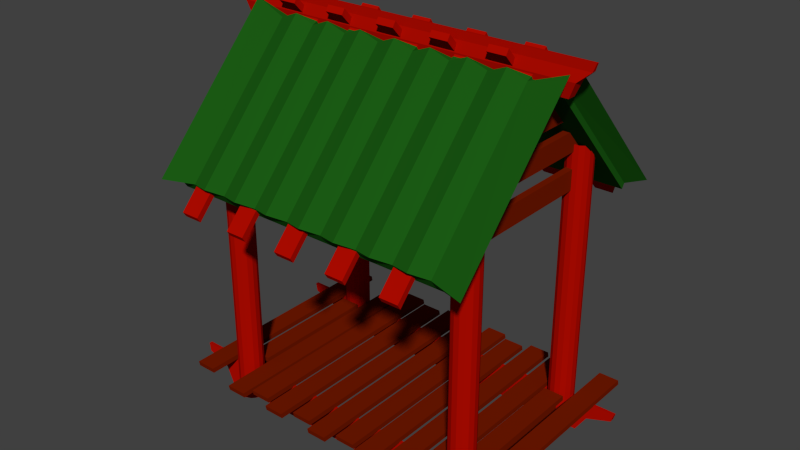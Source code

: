 # Source: TowerTop.blend  (saved by Blender 2.74.0; exported with 4.5.12 LTS)
import bpy
from mathutils import Matrix  # noqa: F401  (used for matrix-valued properties, if any)

bpy.ops.wm.read_factory_settings(use_empty=True)
scene = bpy.context.scene
scene.name = 'Scene'

# ---- collections
col_collection_1 = bpy.data.collections.new('Collection 1'); scene.collection.children.link(col_collection_1)

# ---- materials (node trees are filled in below, after node groups)
mat_towerroof = bpy.data.materials.new('TowerRoof')
mat_towerroof.alpha_threshold = 0.0
mat_towerroof.use_transparent_shadow = False
mat_towerroof.diffuse_color = (0.01081, 0.1025, 0.007097, 1.0)
mat_towerroof.roughness = 0.5
mat_towerroof.specular_intensity = 0.08621
mat_towerwood1 = bpy.data.materials.new('TowerWood1')
mat_towerwood1.alpha_threshold = 0.0
mat_towerwood1.use_transparent_shadow = False
mat_towerwood1.diffuse_color = (0.1789, 0.01069, 0.0, 1.0)
mat_towerwood1.roughness = 0.5
mat_towerwood1.specular_intensity = 0.0
mat_towerpillar = bpy.data.materials.new('TowerPillar')
mat_towerpillar.alpha_threshold = 0.0
mat_towerpillar.use_transparent_shadow = False
mat_towerpillar.diffuse_color = (0.4292, 0.003429, 0.0, 1.0)
mat_towerpillar.roughness = 0.5
mat_towerpillar.specular_intensity = 0.003448

# ---- material node trees

# ---- world
world_world = bpy.data.worlds.new('World'); scene.world = world_world
world_world.color = (0.05088, 0.05088, 0.05088)
world_world.use_sun_shadow = False
world_world.sun_shadow_jitter_overblur = 0.0
world_world.cycles.sampling_method = 'MANUAL'
world_world.cycles.sample_map_resolution = 256

# ---- meshes
me_cube_001 = bpy.data.meshes.new('Cube.001')
me_cube_001.from_pydata([(-6.55, 3.35, -0.9771), (-8.179, 3.512, 0.3829), (-6.55, 3.819, -0.9771), (-8.179, 3.656, 0.3829), (6.71, 3.35, -0.9771), (8.339, 3.512, 0.3829), (6.71, 3.819, -0.9771), (8.339, 3.656, 0.3829), (-6.55, -3.499, -0.9771), (-8.179, -3.336, 0.3829), (-6.55, -3.03, -0.9771), (-8.179, -3.193, 0.3829), (6.71, -3.499, -0.9771), (8.339, -3.336, 0.3829), (6.71, -3.03, -0.9771), (8.339, -3.193, 0.3829), (5.656, -2.937, -0.7411), (5.884, -2.987, -0.7411), (5.656, -2.937, 0.1466), (5.884, -2.987, 0.1466), (5.656, 3.404, -0.7411), (5.884, 3.354, -0.7411), (5.656, 3.404, 0.1466), (5.884, 3.354, 0.1466), (-5.644, -2.937, -0.7411), (-5.416, -2.987, -0.7411), (-5.644, -2.937, 0.1466), (-5.416, -2.987, 0.1466), (-5.644, 3.404, -0.7411), (-5.416, 3.354, -0.7411), (-5.644, 3.404, 0.1466), (-5.416, 3.354, 0.1466), (-3.985, -5.153, 0.3611), (-3.985, -5.203, 0.5899), (-4.872, -5.153, 0.3611), (-4.872, -5.203, 0.5899), (-3.985, 5.132, 0.3611), (-3.985, 5.085, 0.5899), (-4.872, 5.132, 0.3611), (-4.872, 5.085, 0.5899), (-2.972, -4.759, 0.3611), (-2.972, -4.806, 0.5899), (-3.86, -4.759, 0.3611), (-3.86, -4.806, 0.5899), (-2.972, 5.43, 0.3611), (-2.972, 5.38, 0.5899), (-3.86, 5.43, 0.3611), (-3.86, 5.38, 0.5899), (-1.803, -5.153, 0.3611), (-1.803, -5.203, 0.5899), (-2.69, -5.153, 0.3611), (-2.69, -5.203, 0.5899), (-1.803, 5.132, 0.3611), (-1.803, 5.085, 0.5899), (-2.69, 5.132, 0.3611), (-2.69, 5.085, 0.5899), (-0.6281, -4.759, 0.3611), (-0.6281, -4.806, 0.5899), (-1.516, -4.759, 0.3611), (-1.516, -4.806, 0.5899), (-0.6281, 5.43, 0.3611), (-0.6281, 5.38, 0.5899), (-1.516, 5.43, 0.3611), (-1.516, 5.38, 0.5899), (0.5438, -5.153, 0.3611), (0.5438, -5.203, 0.5899), (-0.3439, -5.153, 0.3611), (-0.3439, -5.203, 0.5899), (0.5438, 5.132, 0.3611), (0.5438, 5.085, 0.5899), (-0.3439, 5.132, 0.3611), (-0.3439, 5.085, 0.5899), (1.695, -4.759, 0.3611), (1.695, -4.806, 0.5899), (0.8078, -4.759, 0.3611), (0.8078, -4.806, 0.5899), (1.695, 5.43, 0.3611), (1.695, 5.38, 0.5899), (0.8078, 5.43, 0.3611), (0.8078, 5.38, 0.5899), (2.81, -5.153, 0.3611), (2.81, -5.203, 0.5899), (1.922, -5.153, 0.3611), (1.922, -5.203, 0.5899), (2.81, 5.132, 0.3611), (2.81, 5.085, 0.5899), (1.922, 5.132, 0.3611), (1.922, 5.085, 0.5899), (-6.991, 3.431, -0.2971), (-6.991, 3.738, -0.2971), (7.151, 3.738, -0.2971), (7.151, 3.431, -0.2971), (-6.991, -3.418, -0.2971), (-6.991, -3.111, -0.2971), (7.151, -3.111, -0.2971), (7.151, -3.418, -0.2971), (-8.072, 3.472, 0.0429), (-8.072, 3.697, 0.0429), (8.232, 3.697, 0.0429), (8.232, 3.472, 0.0429), (-8.072, -3.377, 0.0429), (-8.072, -3.152, 0.0429), (8.232, -3.152, 0.0429), (8.232, -3.377, 0.0429), (-5.546, 3.079, 11.63), (-5.774, 3.128, 11.63), (-5.964, 3.265, 11.63), (-6.081, 3.468, 11.38), (-6.105, 3.7, 11.38), (-6.033, 3.923, 11.0), (-5.876, 4.097, 11.0), (-5.663, 4.192, 11.0), (-5.429, 4.192, 11.0), (-5.215, 4.097, 11.0), (-5.059, 3.923, 11.0), (-4.986, 3.7, 11.38), (-5.011, 3.468, 11.38), (-5.128, 3.265, 11.63), (-5.317, 3.128, 11.63), (-5.546, -2.705, 11.63), (-5.317, -2.754, 11.63), (-5.128, -2.892, 11.38), (-5.011, -3.094, 11.38), (-4.986, -3.327, 11.38), (-5.059, -3.549, 11.0), (-5.215, -3.723, 11.0), (-5.429, -3.818, 11.0), (-5.663, -3.818, 11.0), (-5.876, -3.723, 11.0), (-6.033, -3.549, 11.0), (-6.105, -3.327, 11.38), (-6.081, -3.094, 11.38), (-5.964, -2.892, 11.63), (-5.774, -2.754, 11.63), (5.756, -2.705, 11.63), (5.984, -2.754, 11.63), (6.174, -2.892, 11.63), (6.291, -3.094, 11.38), (6.315, -3.327, 11.38), (6.243, -3.549, 11.0), (6.086, -3.723, 11.0), (5.873, -3.818, 11.0), (5.639, -3.818, 11.0), (5.425, -3.723, 11.0), (5.269, -3.549, 11.0), (5.196, -3.327, 11.38), (5.221, -3.094, 11.38), (5.338, -2.892, 11.63), (5.527, -2.754, 11.63), (5.756, 3.079, 11.63), (5.527, 3.128, 11.63), (5.338, 3.265, 11.63), (5.221, 3.468, 11.38), (5.196, 3.7, 11.38), (5.269, 3.923, 11.0), (5.425, 4.097, 11.0), (5.639, 4.192, 11.0), (5.873, 4.192, 11.0), (6.086, 4.097, 11.0), (6.243, 3.923, 11.0), (6.315, 3.7, 11.38), (6.291, 3.468, 11.38), (6.174, 3.265, 11.63), (5.984, 3.128, 11.63), (-5.546, 3.079, -1.032), (-5.774, 3.128, -1.032), (-5.964, 3.265, -1.032), (-6.081, 3.468, -1.032), (-6.105, 3.7, -1.032), (-6.033, 3.923, -1.032), (-5.876, 4.097, -1.032), (-5.663, 4.192, -1.032), (-5.429, 4.192, -1.032), (-5.215, 4.097, -1.032), (-5.059, 3.923, -1.032), (-4.986, 3.7, -1.032), (-5.011, 3.468, -1.032), (-5.128, 3.265, -1.032), (-5.317, 3.128, -1.032), (-5.546, -2.705, -1.032), (-5.317, -2.754, -1.032), (-5.128, -2.892, -1.032), (-5.011, -3.094, -1.032), (-4.986, -3.327, -1.032), (-5.059, -3.549, -1.032), (-5.215, -3.723, -1.032), (-5.429, -3.818, -1.032), (-5.663, -3.818, -1.032), (-5.876, -3.723, -1.032), (-6.033, -3.549, -1.032), (-6.105, -3.327, -1.032), (-6.081, -3.094, -1.032), (-5.964, -2.892, -1.032), (-5.774, -2.754, -1.032), (5.756, -2.705, -1.032), (5.984, -2.754, -1.032), (6.174, -2.892, -1.032), (6.291, -3.094, -1.032), (6.315, -3.327, -1.032), (6.243, -3.549, -1.032), (6.086, -3.723, -1.032), (5.873, -3.818, -1.032), (5.639, -3.818, -1.032), (5.425, -3.723, -1.032), (5.269, -3.549, -1.032), (5.196, -3.327, -1.032), (5.221, -3.094, -1.032), (5.338, -2.892, -1.032), (5.527, -2.754, -1.032), (5.756, 3.079, -1.032), (5.527, 3.128, -1.032), (5.338, 3.265, -1.032), (5.221, 3.468, -1.032), (5.196, 3.7, -1.032), (5.269, 3.923, -1.032), (5.425, 4.097, -1.032), (5.639, 4.192, -1.032), (5.873, 4.192, -1.032), (6.086, 4.097, -1.032), (6.243, 3.923, -1.032), (6.315, 3.7, -1.032), (6.291, 3.468, -1.032), (6.174, 3.265, -1.032), (5.984, 3.128, -1.032), (-3.228, -5.573, 9.703), (-3.228, 0.178, 14.78), (-3.228, -5.051, 9.184), (-3.228, -0.3277, 15.34), (0.05648, -5.051, 9.184), (0.05648, -5.573, 9.703), (0.05648, 0.178, 14.78), (0.05648, -0.3277, 15.34), (-6.513, -5.051, 9.184), (-7.186, -5.735, 9.53), (-6.513, 0.178, 14.78), (-7.186, -0.08413, 15.52), (6.626, -5.051, 9.184), (7.299, -5.735, 9.53), (6.626, 0.178, 14.78), (7.299, -0.08413, 15.52), (-1.586, -5.573, 9.703), (-1.586, 0.178, 14.78), (-1.586, -0.3277, 15.34), (-1.586, -5.051, 9.184), (3.341, 0.178, 14.78), (3.341, -5.573, 9.703), (3.341, -0.3277, 15.34), (3.341, -5.051, 9.184), (4.984, -0.3277, 15.34), (4.984, -5.051, 9.184), (4.984, 0.178, 14.78), (4.984, -5.573, 9.703), (1.699, 0.178, 14.78), (1.699, -5.573, 9.703), (1.699, -0.3277, 15.34), (1.699, -5.051, 9.184), (-4.871, -0.3277, 15.34), (-4.871, -5.051, 9.184), (-4.871, 0.178, 14.78), (-4.871, -5.573, 9.703), (-5.692, 0.178, 14.78), (-5.692, -5.329, 9.606), (-5.692, -0.2786, 15.02), (-5.692, -5.051, 9.184), (-4.05, -0.2786, 15.02), (-4.05, -5.051, 9.184), (-4.05, 0.178, 14.78), (-4.05, -5.329, 9.606), (-2.407, -5.329, 9.606), (-2.407, 0.178, 14.78), (-2.407, -0.2786, 15.02), (-2.407, -5.051, 9.184), (-0.7648, -0.2786, 15.02), (-0.7648, -5.051, 9.184), (-0.7648, -5.329, 9.606), (-0.7648, 0.178, 14.78), (0.8777, 0.178, 14.78), (0.8777, -5.329, 9.606), (0.8777, -0.2786, 15.02), (0.8777, -5.051, 9.184), (2.52, -0.2786, 15.02), (2.52, -5.051, 9.184), (2.52, 0.178, 14.78), (2.52, -5.329, 9.606), (4.163, 0.178, 14.78), (4.163, -5.329, 9.606), (4.163, -0.2786, 15.02), (4.163, -5.051, 9.184), (5.805, -0.2786, 15.02), (5.805, -5.051, 9.184), (5.805, 0.178, 14.78), (5.805, -5.329, 9.606), (-3.228, -5.263, 9.507), (-3.228, -5.116, 9.283), (0.05648, -5.116, 9.283), (0.05648, -5.263, 9.507), (4.984, -5.116, 9.283), (4.984, -5.263, 9.507), (1.699, -5.263, 9.507), (1.699, -5.116, 9.283), (-4.871, -5.116, 9.283), (-4.871, -5.263, 9.507), (-5.692, -5.263, 9.507), (-5.692, -5.116, 9.283), (-2.407, -5.263, 9.507), (-2.407, -5.116, 9.283), (-0.7648, -5.116, 9.283), (-0.7648, -5.263, 9.507), (2.52, -5.116, 9.283), (2.52, -5.263, 9.507), (4.163, -5.263, 9.507), (4.163, -5.116, 9.283), (-3.228, -6.032, 8.684), (-3.228, -5.885, 8.46), (0.05648, -5.885, 8.46), (0.05648, -6.032, 8.684), (4.984, -5.885, 8.46), (4.984, -6.032, 8.684), (1.699, -6.032, 8.684), (1.699, -5.885, 8.46), (-4.871, -5.885, 8.46), (-4.871, -6.032, 8.684), (-5.692, -6.032, 8.684), (-5.692, -5.885, 8.46), (-2.407, -6.032, 8.684), (-2.407, -5.885, 8.46), (-0.7648, -5.885, 8.46), (-0.7648, -6.032, 8.684), (2.52, -5.885, 8.46), (2.52, -6.032, 8.684), (4.163, -6.032, 8.684), (4.163, -5.885, 8.46), (0.05648, 0.1139, 14.88), (0.05648, -0.03568, 15.11), (-1.586, 0.1139, 14.88), (-1.586, -0.03568, 15.11), (3.341, 0.1139, 14.88), (3.341, -0.03568, 15.11), (4.984, -0.03568, 15.11), (4.984, 0.1139, 14.88), (-4.871, -0.03568, 15.11), (-4.871, 0.1139, 14.88), (-4.05, -0.03568, 15.11), (-4.05, 0.1139, 14.88), (-2.407, 0.1139, 14.88), (-2.407, -0.03568, 15.11), (0.8777, 0.1139, 14.88), (0.8777, -0.03568, 15.11), (2.52, -0.03568, 15.11), (2.52, 0.1139, 14.88), (5.805, -0.03568, 15.11), (5.805, 0.1139, 14.88), (0.05648, 0.9107, 15.73), (0.05648, 0.7611, 15.96), (-1.586, 0.9107, 15.73), (-1.586, 0.7611, 15.96), (3.341, 0.9107, 15.73), (3.341, 0.7611, 15.96), (4.984, 0.7611, 15.96), (4.984, 0.9107, 15.73), (-4.871, 0.7611, 15.96), (-4.871, 0.9107, 15.73), (-4.05, 0.7611, 15.96), (-4.05, 0.9107, 15.73), (-2.407, 0.9107, 15.73), (-2.407, 0.7611, 15.96), (0.8777, 0.9107, 15.73), (0.8777, 0.7611, 15.96), (2.52, 0.7611, 15.96), (2.52, 0.9107, 15.73), (5.805, 0.7611, 15.96), (5.805, 0.9107, 15.73), (0.05648, -5.19, 9.395), (0.05648, 0.03911, 14.99), (-6.513, -5.19, 9.395), (-6.513, 0.03911, 14.99), (6.626, 0.03911, 14.99), (6.626, -5.19, 9.395), (-3.228, -5.19, 9.395), (-3.228, 0.03911, 14.99), (-1.586, -5.19, 9.395), (-1.586, 0.03911, 14.99), (3.341, 0.03911, 14.99), (3.341, -5.19, 9.395), (4.984, -5.19, 9.395), (4.984, 0.03911, 14.99), (1.699, 0.03911, 14.99), (1.699, -5.19, 9.395), (-4.871, 0.03911, 14.99), (-4.871, -5.19, 9.395), (-5.692, 0.03911, 14.99), (-5.692, -5.19, 9.395), (-4.05, -5.19, 9.395), (-4.05, 0.03911, 14.99), (-2.407, 0.03911, 14.99), (-2.407, -5.19, 9.395), (-0.7648, -5.19, 9.395), (-0.7648, 0.03911, 14.99), (0.8777, 0.03911, 14.99), (0.8777, -5.19, 9.395), (2.52, -5.19, 9.395), (2.52, 0.03911, 14.99), (4.163, 0.03911, 14.99), (4.163, -5.19, 9.395), (5.805, -5.19, 9.395), (5.805, 0.03911, 14.99), (0.05648, -5.19, 9.395), (-3.228, -5.19, 9.395), (4.984, -5.19, 9.395), (1.699, -5.19, 9.395), (-4.871, -5.19, 9.395), (-5.692, -5.19, 9.395), (-2.407, -5.19, 9.395), (-0.7648, -5.19, 9.395), (2.52, -5.19, 9.395), (4.163, -5.19, 9.395), (0.05648, -5.959, 8.572), (-3.228, -5.959, 8.572), (4.984, -5.959, 8.572), (1.699, -5.959, 8.572), (-4.871, -5.959, 8.572), (-5.692, -5.959, 8.572), (-2.407, -5.959, 8.572), (-0.7648, -5.959, 8.572), (2.52, -5.959, 8.572), (4.163, -5.959, 8.572), (0.05648, 0.03911, 14.99), (-1.586, 0.03911, 14.99), (3.341, 0.03911, 14.99), (4.984, 0.03911, 14.99), (-4.871, 0.03911, 14.99), (-4.05, 0.03911, 14.99), (-2.407, 0.03911, 14.99), (0.8777, 0.03911, 14.99), (2.52, 0.03911, 14.99), (5.805, 0.03911, 14.99), (0.05648, 0.8359, 15.85), (-1.586, 0.8359, 15.85), (3.341, 0.8359, 15.85), (4.984, 0.8359, 15.85), (-4.871, 0.8359, 15.85), (-4.05, 0.8359, 15.85), (-2.407, 0.8359, 15.85), (0.8777, 0.8359, 15.85), (2.52, 0.8359, 15.85), (5.805, 0.8359, 15.85), (3.341, 6.086, 9.703), (3.341, 0.3347, 14.78), (3.341, 5.564, 9.184), (3.341, 0.8405, 15.34), (0.05648, 5.564, 9.184), (0.05648, 6.086, 9.703), (0.05648, 0.3347, 14.78), (0.05648, 0.8405, 15.34), (6.626, 5.564, 9.184), (7.299, 6.248, 9.53), (6.626, 0.3347, 14.78), (7.299, 0.5969, 15.52), (-6.513, 5.564, 9.184), (-7.186, 6.248, 9.53), (-6.513, 0.3347, 14.78), (-7.186, 0.5969, 15.52), (1.699, 6.086, 9.703), (1.699, 0.3347, 14.78), (1.699, 0.8405, 15.34), (1.699, 5.564, 9.184), (-3.228, 0.3347, 14.78), (-3.228, 6.086, 9.703), (-3.228, 0.8405, 15.34), (-3.228, 5.564, 9.184), (-4.871, 0.8405, 15.34), (-4.871, 5.564, 9.184), (-4.871, 0.3347, 14.78), (-4.871, 6.086, 9.703), (-1.586, 0.3347, 14.78), (-1.586, 6.086, 9.703), (-1.586, 0.8405, 15.34), (-1.586, 5.564, 9.184), (4.984, 0.8405, 15.34), (4.984, 5.564, 9.184), (4.984, 0.3347, 14.78), (4.984, 6.086, 9.703), (5.805, 0.3347, 14.78), (5.805, 5.842, 9.606), (5.805, 0.7914, 15.02), (5.805, 5.564, 9.184), (4.163, 0.7914, 15.02), (4.163, 5.564, 9.184), (4.163, 0.3347, 14.78), (4.163, 5.842, 9.606), (2.52, 5.842, 9.606), (2.52, 0.3347, 14.78), (2.52, 0.7914, 15.02), (2.52, 5.564, 9.184), (0.8777, 0.7914, 15.02), (0.8777, 5.564, 9.184), (0.8777, 5.842, 9.606), (0.8777, 0.3347, 14.78), (-0.7648, 0.3347, 14.78), (-0.7648, 5.842, 9.606), (-0.7648, 0.7914, 15.02), (-0.7648, 5.564, 9.184), (-2.407, 0.7914, 15.02), (-2.407, 5.564, 9.184), (-2.407, 0.3347, 14.78), (-2.407, 5.842, 9.606), (-4.05, 0.3347, 14.78), (-4.05, 5.842, 9.606), (-4.05, 0.7914, 15.02), (-4.05, 5.564, 9.184), (-5.692, 0.7914, 15.02), (-5.692, 5.564, 9.184), (-5.692, 0.3347, 14.78), (-5.692, 5.842, 9.606), (3.341, 5.776, 9.507), (3.341, 5.629, 9.283), (0.05648, 5.629, 9.283), (0.05648, 5.776, 9.507), (-4.871, 5.629, 9.283), (-4.871, 5.776, 9.507), (-1.586, 5.776, 9.507), (-1.586, 5.629, 9.283), (4.984, 5.629, 9.283), (4.984, 5.776, 9.507), (5.805, 5.776, 9.507), (5.805, 5.629, 9.283), (2.52, 5.776, 9.507), (2.52, 5.629, 9.283), (0.8777, 5.629, 9.283), (0.8777, 5.776, 9.507), (-2.407, 5.629, 9.283), (-2.407, 5.776, 9.507), (-4.05, 5.776, 9.507), (-4.05, 5.629, 9.283), (3.341, 6.545, 8.684), (3.341, 6.398, 8.46), (0.05648, 6.398, 8.46), (0.05648, 6.545, 8.684), (-4.871, 6.398, 8.46), (-4.871, 6.545, 8.684), (-1.586, 6.545, 8.684), (-1.586, 6.398, 8.46), (4.984, 6.398, 8.46), (4.984, 6.545, 8.684), (5.805, 6.545, 8.684), (5.805, 6.398, 8.46), (2.52, 6.545, 8.684), (2.52, 6.398, 8.46), (0.8777, 6.398, 8.46), (0.8777, 6.545, 8.684), (-2.407, 6.398, 8.46), (-2.407, 6.545, 8.684), (-4.05, 6.545, 8.684), (-4.05, 6.398, 8.46), (0.05648, 0.3989, 14.88), (0.05648, 0.5485, 15.11), (1.699, 0.3989, 14.88), (1.699, 0.5485, 15.11), (-3.228, 0.3989, 14.88), (-3.228, 0.5485, 15.11), (-4.871, 0.5485, 15.11), (-4.871, 0.3989, 14.88), (4.984, 0.5485, 15.11), (4.984, 0.3989, 14.88), (4.163, 0.5485, 15.11), (4.163, 0.3989, 14.88), (2.52, 0.3989, 14.88), (2.52, 0.5485, 15.11), (-0.7648, 0.3989, 14.88), (-0.7648, 0.5485, 15.11), (-2.407, 0.5485, 15.11), (-2.407, 0.3989, 14.88), (-5.692, 0.5485, 15.11), (-5.692, 0.3989, 14.88), (0.05648, -0.3979, 15.73), (0.05648, -0.2483, 15.96), (1.699, -0.3979, 15.73), (1.699, -0.2483, 15.96), (-3.228, -0.3979, 15.73), (-3.228, -0.2483, 15.96), (-4.871, -0.2483, 15.96), (-4.871, -0.3979, 15.73), (4.984, -0.2483, 15.96), (4.984, -0.3979, 15.73), (4.163, -0.2483, 15.96), (4.163, -0.3979, 15.73), (2.52, -0.3979, 15.73), (2.52, -0.2483, 15.96), (-0.7648, -0.3979, 15.73), (-0.7648, -0.2483, 15.96), (-2.407, -0.2483, 15.96), (-2.407, -0.3979, 15.73), (-5.692, -0.2483, 15.96), (-5.692, -0.3979, 15.73), (0.05648, 5.703, 9.395), (0.05648, 0.4737, 14.99), (6.626, 5.703, 9.395), (6.626, 0.4737, 14.99), (-6.513, 0.4737, 14.99), (-6.513, 5.703, 9.395), (3.341, 5.703, 9.395), (3.341, 0.4737, 14.99), (1.699, 5.703, 9.395), (1.699, 0.4737, 14.99), (-3.228, 0.4737, 14.99), (-3.228, 5.703, 9.395), (-4.871, 5.703, 9.395), (-4.871, 0.4737, 14.99), (-1.586, 0.4737, 14.99), (-1.586, 5.703, 9.395), (4.984, 0.4737, 14.99), (4.984, 5.703, 9.395), (5.805, 0.4737, 14.99), (5.805, 5.703, 9.395), (4.163, 5.703, 9.395), (4.163, 0.4737, 14.99), (2.52, 0.4737, 14.99), (2.52, 5.703, 9.395), (0.8777, 5.703, 9.395), (0.8777, 0.4737, 14.99), (-0.7648, 0.4737, 14.99), (-0.7648, 5.703, 9.395), (-2.407, 5.703, 9.395), (-2.407, 0.4737, 14.99), (-4.05, 0.4737, 14.99), (-4.05, 5.703, 9.395), (-5.692, 5.703, 9.395), (-5.692, 0.4737, 14.99), (0.05648, 5.703, 9.395), (3.341, 5.703, 9.395), (-4.871, 5.703, 9.395), (-1.586, 5.703, 9.395), (4.984, 5.703, 9.395), (5.805, 5.703, 9.395), (2.52, 5.703, 9.395), (0.8777, 5.703, 9.395), (-2.407, 5.703, 9.395), (-4.05, 5.703, 9.395), (0.05648, 6.472, 8.572), (3.341, 6.472, 8.572), (-4.871, 6.472, 8.572), (-1.586, 6.472, 8.572), (4.984, 6.472, 8.572), (5.805, 6.472, 8.572), (2.52, 6.472, 8.572), (0.8777, 6.472, 8.572), (-2.407, 6.472, 8.572), (-4.05, 6.472, 8.572), (0.05648, 0.4737, 14.99), (1.699, 0.4737, 14.99), (-3.228, 0.4737, 14.99), (-4.871, 0.4737, 14.99), (4.984, 0.4737, 14.99), (4.163, 0.4737, 14.99), (2.52, 0.4737, 14.99), (-0.7648, 0.4737, 14.99), (-2.407, 0.4737, 14.99), (-5.692, 0.4737, 14.99), (0.05648, -0.3231, 15.85), (1.699, -0.3231, 15.85), (-3.228, -0.3231, 15.85), (-4.871, -0.3231, 15.85), (4.984, -0.3231, 15.85), (4.163, -0.3231, 15.85), (2.52, -0.3231, 15.85), (-0.7648, -0.3231, 15.85), (-2.407, -0.3231, 15.85), (-5.692, -0.3231, 15.85), (-7.767, 0.08554, 14.61), (-8.643, 0.2109, 16.0), (-7.767, 0.4471, 14.61), (-8.643, 0.3217, 16.0), (7.207, 0.08554, 14.61), (8.083, 0.2109, 16.0), (7.207, 0.4471, 14.61), (8.083, 0.3217, 16.0), (-8.029, 0.01518, 15.24), (-8.029, 0.5174, 15.24), (7.469, 0.5174, 15.24), (7.469, 0.01518, 15.24), (-8.526, 0.1796, 15.67), (-8.526, 0.353, 15.67), (7.966, 0.353, 15.67), (7.966, 0.1796, 15.67), (5.503, -3.259, 9.764), (5.796, -3.292, 9.764), (5.503, -3.259, 10.64), (5.796, -3.292, 10.64), (5.503, 3.816, 9.764), (5.796, 3.783, 9.764), (5.503, 3.816, 10.64), (5.796, 3.783, 10.64), (-5.484, -3.259, 9.764), (-5.191, -3.292, 9.764), (-5.484, -3.259, 10.64), (-5.191, -3.292, 10.64), (-5.484, 3.816, 9.764), (-5.191, 3.783, 9.764), (-5.484, 3.816, 10.64), (-5.191, 3.783, 10.64), (5.503, -3.142, 11.35), (5.796, -3.174, 11.35), (5.503, -2.349, 12.22), (5.796, -2.373, 12.22), (5.503, 3.698, 11.35), (5.796, 3.666, 11.35), (5.503, 2.897, 12.22), (5.796, 2.873, 12.22), (-5.484, -3.142, 11.35), (-5.191, -3.174, 11.35), (-5.484, -2.349, 12.22), (-5.191, -2.373, 12.22), (-5.484, 3.698, 11.35), (-5.191, 3.666, 11.35), (-5.484, 2.897, 12.22), (-5.191, 2.873, 12.22), (5.503, -1.826, 12.78), (5.796, -1.846, 12.78), (5.503, -0.9965, 13.65), (5.796, -1.008, 13.65), (5.503, 2.37, 12.78), (5.796, 2.35, 12.78), (5.503, 1.532, 13.65), (5.796, 1.52, 13.65), (-5.484, -1.826, 12.78), (-5.191, -1.846, 12.78), (-5.484, -0.9965, 13.65), (-5.191, -1.008, 13.65), (-5.484, 2.37, 12.78), (-5.191, 2.35, 12.78), (-5.484, 1.532, 13.65), (-5.191, 1.52, 13.65), (3.974, -4.759, 0.3611), (3.974, -4.806, 0.5899), (3.086, -4.759, 0.3611), (3.086, -4.806, 0.5899), (3.974, 5.43, 0.3611), (3.974, 5.38, 0.5899), (3.086, 5.43, 0.3611), (3.086, 5.38, 0.5899), (5.132, -5.153, 0.3611), (5.132, -5.203, 0.5899), (4.244, -5.153, 0.3611), (4.244, -5.203, 0.5899), (5.132, 5.132, 0.3611), (5.132, 5.085, 0.5899), (4.244, 5.132, 0.3611), (4.244, 5.085, 0.5899), (7.38, -4.758, 0.3611), (7.38, -4.807, 0.5899), (6.492, -4.758, 0.3611), (6.492, -4.807, 0.5899), (7.38, 5.527, 0.3611), (7.38, 5.481, 0.5899), (6.492, 5.527, 0.3611), (6.492, 5.481, 0.5899), (6.193, -2.688, 0.3611), (6.193, -2.716, 0.5899), (5.306, -2.688, 0.3611), (5.306, -2.716, 0.5899), (6.193, 3.086, 0.3611), (6.193, 3.06, 0.5899), (5.306, 3.086, 0.3611), (5.306, 3.06, 0.5899), (-6.296, -4.758, 0.3611), (-6.296, -4.807, 0.5899), (-7.184, -4.758, 0.3611), (-7.184, -4.807, 0.5899), (-6.296, 5.527, 0.3611), (-6.296, 5.481, 0.5899), (-7.184, 5.527, 0.3611), (-7.184, 5.481, 0.5899), (-5.079, -2.688, 0.3611), (-5.079, -2.716, 0.5899), (-5.967, -2.688, 0.3611), (-5.967, -2.716, 0.5899), (-5.079, 3.086, 0.3611), (-5.079, 3.06, 0.5899), (-5.967, 3.086, 0.3611), (-5.967, 3.06, 0.5899)], [], [(88, 89, 2, 0), (89, 90, 6, 2), (90, 91, 4, 6), (91, 88, 0, 4), (0, 2, 6, 4), (5, 7, 3, 1), (92, 93, 10, 8), (93, 94, 14, 10), (94, 95, 12, 14), (95, 92, 8, 12), (8, 10, 14, 12), (13, 15, 11, 9), (16, 17, 19, 18), (20, 22, 23, 21), (17, 21, 23, 19), (16, 20, 21, 17), (18, 22, 20, 16), (19, 23, 22, 18), (24, 25, 27, 26), (28, 30, 31, 29), (25, 29, 31, 27), (24, 28, 29, 25), (26, 30, 28, 24), (27, 31, 30, 26), (32, 33, 35, 34), (36, 38, 39, 37), (33, 37, 39, 35), (32, 36, 37, 33), (34, 38, 36, 32), (35, 39, 38, 34), (40, 41, 43, 42), (44, 46, 47, 45), (41, 45, 47, 43), (40, 44, 45, 41), (42, 46, 44, 40), (43, 47, 46, 42), (48, 49, 51, 50), (52, 54, 55, 53), (49, 53, 55, 51), (48, 52, 53, 49), (50, 54, 52, 48), (51, 55, 54, 50), (56, 57, 59, 58), (60, 62, 63, 61), (57, 61, 63, 59), (56, 60, 61, 57), (58, 62, 60, 56), (59, 63, 62, 58), (64, 65, 67, 66), (68, 70, 71, 69), (65, 69, 71, 67), (64, 68, 69, 65), (66, 70, 68, 64), (67, 71, 70, 66), (72, 73, 75, 74), (76, 78, 79, 77), (73, 77, 79, 75), (72, 76, 77, 73), (74, 78, 76, 72), (75, 79, 78, 74), (80, 81, 83, 82), (84, 86, 87, 85), (81, 85, 87, 83), (80, 84, 85, 81), (82, 86, 84, 80), (83, 87, 86, 82), (99, 96, 88, 91), (98, 99, 91, 90), (97, 98, 90, 89), (96, 97, 89, 88), (103, 100, 92, 95), (102, 103, 95, 94), (101, 102, 94, 93), (100, 101, 93, 92), (1, 3, 97, 96), (3, 7, 98, 97), (7, 5, 99, 98), (5, 1, 96, 99), (9, 11, 101, 100), (11, 15, 102, 101), (15, 13, 103, 102), (13, 9, 100, 103), (104, 118, 117, 116, 115, 114, 113, 112, 111, 110, 109, 108, 107, 106, 105), (119, 133, 132, 131, 130, 129, 128, 127, 126, 125, 124, 123, 122, 121, 120), (134, 148, 147, 146, 145, 144, 143, 142, 141, 140, 139, 138, 137, 136, 135), (149, 163, 162, 161, 160, 159, 158, 157, 156, 155, 154, 153, 152, 151, 150), (125, 185, 184, 124), (151, 211, 210, 150), (123, 124, 184, 183), (149, 150, 210, 209), (140, 200, 199, 139), (114, 174, 173, 113), (141, 201, 200, 140), (115, 175, 174, 114), (142, 202, 201, 141), (116, 176, 175, 115), (143, 203, 202, 142), (117, 177, 176, 116), (144, 204, 203, 143), (118, 178, 177, 117), (145, 205, 204, 144), (104, 164, 178, 118), (146, 206, 205, 145), (120, 180, 179, 119), (147, 207, 206, 146), (121, 181, 180, 120), (148, 208, 207, 147), (122, 182, 181, 121), (148, 134, 194, 208), (122, 123, 183, 182), (152, 212, 211, 151), (126, 186, 185, 125), (153, 213, 212, 152), (127, 187, 186, 126), (154, 214, 213, 153), (128, 188, 187, 127), (155, 215, 214, 154), (129, 189, 188, 128), (156, 216, 215, 155), (130, 190, 189, 129), (157, 217, 216, 156), (131, 191, 190, 130), (158, 218, 217, 157), (132, 192, 191, 131), (106, 166, 165, 105), (159, 219, 218, 158), (133, 193, 192, 132), (107, 167, 166, 106), (160, 220, 219, 159), (119, 179, 193, 133), (108, 168, 167, 107), (161, 221, 220, 160), (135, 195, 194, 134), (109, 169, 168, 108), (162, 222, 221, 161), (136, 196, 195, 135), (110, 170, 169, 109), (163, 223, 222, 162), (137, 197, 196, 136), (111, 171, 170, 110), (149, 209, 223, 163), (138, 198, 197, 137), (112, 172, 171, 111), (139, 199, 198, 138), (113, 173, 172, 112), (164, 165, 166, 167, 168, 169, 170, 171, 172, 173, 174, 175, 176, 177, 178), (179, 180, 181, 182, 183, 184, 185, 186, 187, 188, 189, 190, 191, 192, 193), (194, 195, 196, 197, 198, 199, 200, 201, 202, 203, 204, 205, 206, 207, 208), (209, 210, 211, 212, 213, 214, 215, 216, 217, 218, 219, 220, 221, 222, 223), (399, 372, 228, 279), (277, 278, 231, 229), (268, 270, 227, 224), (397, 373, 230, 275), (273, 275, 230, 228), (396, 273, 306, 413), (105, 165, 164, 104), (374, 375, 234, 232), (405, 376, 238, 290), (376, 377, 236, 238), (391, 374, 232, 263), (289, 290, 238, 236), (261, 262, 235, 233), (265, 266, 225, 226), (393, 379, 225, 266), (396, 380, 243, 273), (271, 269, 241, 243), (373, 231, 333, 426), (274, 272, 242, 240), (281, 282, 244, 247), (398, 276, 346, 433), (285, 286, 246, 245), (403, 383, 247, 287), (404, 384, 249, 289), (291, 288, 248, 251), (287, 284, 250, 249), (402, 385, 250, 284), (398, 386, 252, 276), (279, 276, 252, 255), (283, 280, 254, 253), (287, 249, 296, 311), (390, 388, 258, 260), (263, 260, 258, 257), (267, 264, 256, 259), (392, 389, 257, 265), (232, 234, 260, 263), (375, 390, 260, 234), (259, 256, 262, 261), (372, 229, 295, 406), (378, 392, 265, 226), (224, 227, 264, 267), (280, 246, 337, 348), (257, 258, 266, 265), (379, 394, 269, 225), (226, 225, 269, 271), (380, 395, 271, 243), (240, 242, 270, 268), (229, 231, 272, 274), (389, 259, 301, 410), (243, 241, 275, 273), (381, 397, 275, 241), (228, 230, 276, 279), (393, 266, 343, 431), (253, 254, 278, 277), (387, 399, 279, 255), (383, 400, 281, 247), (245, 246, 280, 283), (386, 401, 282, 252), (255, 252, 282, 281), (382, 402, 284, 244), (247, 244, 284, 287), (387, 255, 299, 409), (251, 248, 286, 285), (237, 239, 288, 291), (377, 404, 289, 236), (249, 250, 290, 289), (270, 242, 335, 345), (414, 309, 329, 424), (406, 295, 315, 416), (410, 301, 321, 420), (299, 308, 328, 319), (306, 294, 314, 326), (400, 283, 309, 414), (391, 263, 303, 411), (268, 224, 292, 304), (395, 268, 304, 412), (283, 253, 298, 309), (263, 257, 300, 303), (259, 261, 302, 301), (378, 226, 293, 407), (403, 287, 311, 415), (384, 251, 297, 408), (229, 274, 307, 295), (255, 281, 308, 299), (226, 271, 305, 293), (251, 285, 310, 297), (273, 228, 294, 306), (422, 417, 313, 325), (424, 419, 319, 328), (420, 421, 323, 320), (416, 423, 326, 314), (418, 425, 331, 316), (301, 302, 322, 321), (407, 293, 313, 417), (297, 310, 330, 317), (411, 303, 323, 421), (311, 296, 316, 331), (415, 311, 331, 425), (293, 305, 325, 313), (408, 297, 317, 418), (412, 304, 324, 422), (309, 298, 318, 329), (295, 307, 327, 315), (409, 299, 319, 419), (304, 292, 312, 324), (413, 306, 326, 423), (303, 300, 320, 323), (348, 337, 357, 368), (431, 343, 363, 441), (338, 350, 370, 358), (427, 334, 354, 437), (340, 342, 362, 360), (290, 250, 339, 351), (256, 264, 342, 340), (266, 258, 341, 343), (401, 280, 348, 434), (241, 269, 344, 334), (276, 230, 332, 346), (382, 244, 336, 428), (381, 241, 334, 427), (388, 256, 340, 430), (405, 290, 351, 435), (248, 288, 350, 338), (231, 278, 347, 333), (244, 282, 349, 336), (394, 270, 345, 432), (385, 248, 338, 429), (442, 437, 354, 364), (444, 438, 356, 369), (440, 441, 363, 361), (436, 443, 366, 352), (439, 445, 371, 359), (435, 351, 371, 445), (334, 344, 364, 354), (428, 336, 356, 438), (432, 345, 365, 442), (351, 339, 359, 371), (333, 347, 367, 353), (429, 338, 358, 439), (346, 332, 352, 366), (433, 346, 366, 443), (343, 341, 361, 363), (426, 333, 353, 436), (336, 349, 369, 356), (430, 340, 360, 440), (345, 335, 355, 365), (434, 348, 368, 444), (349, 434, 444, 369), (341, 430, 440, 361), (332, 426, 436, 352), (347, 433, 443, 367), (339, 429, 439, 359), (344, 432, 442, 364), (337, 428, 438, 357), (350, 435, 445, 370), (358, 370, 445, 439), (353, 367, 443, 436), (360, 362, 441, 440), (368, 357, 438, 444), (365, 355, 437, 442), (250, 385, 429, 339), (269, 394, 432, 344), (288, 405, 435, 350), (258, 388, 430, 341), (242, 381, 427, 335), (246, 382, 428, 337), (282, 401, 434, 349), (335, 427, 437, 355), (342, 431, 441, 362), (307, 413, 423, 327), (298, 409, 419, 318), (305, 412, 422, 325), (296, 408, 418, 316), (310, 415, 425, 330), (302, 411, 421, 322), (292, 407, 417, 312), (317, 330, 425, 418), (315, 327, 423, 416), (321, 322, 421, 420), (329, 318, 419, 424), (324, 312, 417, 422), (249, 384, 408, 296), (285, 403, 415, 310), (224, 378, 407, 292), (271, 395, 412, 305), (261, 391, 411, 302), (281, 400, 414, 308), (300, 410, 420, 320), (294, 406, 416, 314), (308, 414, 424, 328), (237, 291, 404, 377), (253, 387, 409, 298), (246, 286, 402, 382), (254, 280, 401, 386), (245, 283, 400, 383), (253, 277, 399, 387), (264, 393, 431, 342), (242, 272, 397, 381), (257, 389, 410, 300), (240, 268, 395, 380), (227, 270, 394, 379), (224, 267, 392, 378), (228, 372, 406, 294), (235, 262, 390, 375), (267, 259, 389, 392), (262, 256, 388, 390), (278, 254, 386, 398), (286, 248, 385, 402), (291, 251, 384, 404), (285, 245, 383, 403), (278, 398, 433, 347), (230, 373, 426, 332), (274, 240, 380, 396), (264, 227, 379, 393), (261, 233, 374, 391), (239, 237, 377, 376), (288, 239, 376, 405), (233, 235, 375, 374), (274, 396, 413, 307), (272, 231, 373, 397), (277, 229, 372, 399), (621, 594, 450, 501), (499, 500, 453, 451), (490, 492, 449, 446), (619, 595, 452, 497), (495, 497, 452, 450), (618, 495, 528, 635), (596, 597, 456, 454), (627, 598, 460, 512), (598, 599, 458, 460), (613, 596, 454, 485), (511, 512, 460, 458), (483, 484, 457, 455), (487, 488, 447, 448), (615, 601, 447, 488), (618, 602, 465, 495), (493, 491, 463, 465), (595, 453, 555, 648), (496, 494, 464, 462), (503, 504, 466, 469), (620, 498, 568, 655), (507, 508, 468, 467), (625, 605, 469, 509), (626, 606, 471, 511), (513, 510, 470, 473), (509, 506, 472, 471), (624, 607, 472, 506), (620, 608, 474, 498), (501, 498, 474, 477), (505, 502, 476, 475), (509, 471, 518, 533), (612, 610, 480, 482), (485, 482, 480, 479), (489, 486, 478, 481), (614, 611, 479, 487), (454, 456, 482, 485), (597, 612, 482, 456), (481, 478, 484, 483), (594, 451, 517, 628), (600, 614, 487, 448), (446, 449, 486, 489), (502, 468, 559, 570), (479, 480, 488, 487), (601, 616, 491, 447), (448, 447, 491, 493), (602, 617, 493, 465), (462, 464, 492, 490), (451, 453, 494, 496), (611, 481, 523, 632), (465, 463, 497, 495), (603, 619, 497, 463), (450, 452, 498, 501), (615, 488, 565, 653), (475, 476, 500, 499), (609, 621, 501, 477), (605, 622, 503, 469), (467, 468, 502, 505), (608, 623, 504, 474), (477, 474, 504, 503), (604, 624, 506, 466), (469, 466, 506, 509), (609, 477, 521, 631), (473, 470, 508, 507), (459, 461, 510, 513), (599, 626, 511, 458), (471, 472, 512, 511), (492, 464, 557, 567), (636, 531, 551, 646), (628, 517, 537, 638), (632, 523, 543, 642), (521, 530, 550, 541), (528, 516, 536, 548), (622, 505, 531, 636), (613, 485, 525, 633), (490, 446, 514, 526), (617, 490, 526, 634), (505, 475, 520, 531), (485, 479, 522, 525), (481, 483, 524, 523), (600, 448, 515, 629), (625, 509, 533, 637), (606, 473, 519, 630), (451, 496, 529, 517), (477, 503, 530, 521), (448, 493, 527, 515), (473, 507, 532, 519), (495, 450, 516, 528), (644, 639, 535, 547), (646, 641, 541, 550), (642, 643, 545, 542), (638, 645, 548, 536), (640, 647, 553, 538), (523, 524, 544, 543), (629, 515, 535, 639), (519, 532, 552, 539), (633, 525, 545, 643), (533, 518, 538, 553), (637, 533, 553, 647), (515, 527, 547, 535), (630, 519, 539, 640), (634, 526, 546, 644), (531, 520, 540, 551), (517, 529, 549, 537), (631, 521, 541, 641), (526, 514, 534, 546), (635, 528, 548, 645), (525, 522, 542, 545), (570, 559, 579, 590), (653, 565, 585, 663), (560, 572, 592, 580), (649, 556, 576, 659), (562, 564, 584, 582), (512, 472, 561, 573), (478, 486, 564, 562), (488, 480, 563, 565), (623, 502, 570, 656), (463, 491, 566, 556), (498, 452, 554, 568), (604, 466, 558, 650), (603, 463, 556, 649), (610, 478, 562, 652), (627, 512, 573, 657), (470, 510, 572, 560), (453, 500, 569, 555), (466, 504, 571, 558), (616, 492, 567, 654), (607, 470, 560, 651), (664, 659, 576, 586), (666, 660, 578, 591), (662, 663, 585, 583), (658, 665, 588, 574), (661, 667, 593, 581), (657, 573, 593, 667), (556, 566, 586, 576), (650, 558, 578, 660), (654, 567, 587, 664), (573, 561, 581, 593), (555, 569, 589, 575), (651, 560, 580, 661), (568, 554, 574, 588), (655, 568, 588, 665), (565, 563, 583, 585), (648, 555, 575, 658), (558, 571, 591, 578), (652, 562, 582, 662), (567, 557, 577, 587), (656, 570, 590, 666), (571, 656, 666, 591), (563, 652, 662, 583), (554, 648, 658, 574), (569, 655, 665, 589), (561, 651, 661, 581), (566, 654, 664, 586), (559, 650, 660, 579), (572, 657, 667, 592), (580, 592, 667, 661), (575, 589, 665, 658), (582, 584, 663, 662), (590, 579, 660, 666), (587, 577, 659, 664), (472, 607, 651, 561), (491, 616, 654, 566), (510, 627, 657, 572), (480, 610, 652, 563), (464, 603, 649, 557), (468, 604, 650, 559), (504, 623, 656, 571), (557, 649, 659, 577), (564, 653, 663, 584), (529, 635, 645, 549), (520, 631, 641, 540), (527, 634, 644, 547), (518, 630, 640, 538), (532, 637, 647, 552), (524, 633, 643, 544), (514, 629, 639, 534), (539, 552, 647, 640), (537, 549, 645, 638), (543, 544, 643, 642), (551, 540, 641, 646), (546, 534, 639, 644), (471, 606, 630, 518), (507, 625, 637, 532), (446, 600, 629, 514), (493, 617, 634, 527), (483, 613, 633, 524), (503, 622, 636, 530), (522, 632, 642, 542), (516, 628, 638, 536), (530, 636, 646, 550), (459, 513, 626, 599), (475, 609, 631, 520), (468, 508, 624, 604), (476, 502, 623, 608), (467, 505, 622, 605), (475, 499, 621, 609), (486, 615, 653, 564), (464, 494, 619, 603), (479, 611, 632, 522), (462, 490, 617, 602), (449, 492, 616, 601), (446, 489, 614, 600), (450, 594, 628, 516), (457, 484, 612, 597), (489, 481, 611, 614), (484, 478, 610, 612), (500, 476, 608, 620), (508, 470, 607, 624), (513, 473, 606, 626), (507, 467, 605, 625), (500, 620, 655, 569), (452, 595, 648, 554), (496, 462, 602, 618), (486, 449, 601, 615), (483, 455, 596, 613), (461, 459, 599, 598), (510, 461, 598, 627), (455, 457, 597, 596), (496, 618, 635, 529), (494, 453, 595, 619), (499, 451, 594, 621), (676, 677, 670, 668), (677, 678, 674, 670), (678, 679, 672, 674), (679, 676, 668, 672), (668, 670, 674, 672), (673, 675, 671, 669), (683, 680, 676, 679), (682, 683, 679, 678), (681, 682, 678, 677), (680, 681, 677, 676), (669, 671, 681, 680), (671, 675, 682, 681), (675, 673, 683, 682), (673, 669, 680, 683), (684, 685, 687, 686), (688, 690, 691, 689), (685, 689, 691, 687), (684, 688, 689, 685), (686, 690, 688, 684), (687, 691, 690, 686), (692, 693, 695, 694), (696, 698, 699, 697), (693, 697, 699, 695), (692, 696, 697, 693), (694, 698, 696, 692), (695, 699, 698, 694), (700, 701, 703, 702), (704, 706, 707, 705), (701, 705, 707, 703), (700, 704, 705, 701), (702, 706, 704, 700), (703, 707, 706, 702), (708, 709, 711, 710), (712, 714, 715, 713), (709, 713, 715, 711), (708, 712, 713, 709), (710, 714, 712, 708), (711, 715, 714, 710), (716, 717, 719, 718), (720, 722, 723, 721), (717, 721, 723, 719), (716, 720, 721, 717), (718, 722, 720, 716), (719, 723, 722, 718), (724, 725, 727, 726), (728, 730, 731, 729), (725, 729, 731, 727), (724, 728, 729, 725), (726, 730, 728, 724), (727, 731, 730, 726), (732, 733, 735, 734), (736, 738, 739, 737), (733, 737, 739, 735), (732, 736, 737, 733), (734, 738, 736, 732), (735, 739, 738, 734), (740, 741, 743, 742), (744, 746, 747, 745), (741, 745, 747, 743), (740, 744, 745, 741), (742, 746, 744, 740), (743, 747, 746, 742), (748, 749, 751, 750), (752, 754, 755, 753), (749, 753, 755, 751), (748, 752, 753, 749), (750, 754, 752, 748), (751, 755, 754, 750), (756, 757, 759, 758), (760, 762, 763, 761), (757, 761, 763, 759), (756, 760, 761, 757), (758, 762, 760, 756), (759, 763, 762, 758), (764, 765, 767, 766), (768, 770, 771, 769), (765, 769, 771, 767), (764, 768, 769, 765), (766, 770, 768, 764), (767, 771, 770, 766), (772, 773, 775, 774), (776, 778, 779, 777), (773, 777, 779, 775), (772, 776, 777, 773), (774, 778, 776, 772), (775, 779, 778, 774)])
me_cube_001.polygons.foreach_set('material_index', [2, 2, 2, 2, 2, 2, 2, 2, 2, 2, 2, 2, 1, 1, 1, 1, 1, 1, 1, 1, 1, 1, 1, 1, 1, 1, 1, 1, 1, 1, 1, 1, 1, 1, 1, 1, 1, 1, 1, 1, 1, 1, 1, 1, 1, 1, 1, 1, 1, 1, 1, 1, 1, 1, 1, 1, 1, 1, 1, 1, 1, 1, 1, 1, 1, 1, 2, 2, 2, 2, 2, 2, 2, 2, 2, 2, 2, 2, 2, 2, 2, 2, 2, 2, 2, 2, 2, 2, 2, 2, 2, 2, 2, 2, 2, 2, 2, 2, 2, 2, 2, 2, 2, 2, 2, 2, 2, 2, 2, 2, 2, 2, 2, 2, 2, 2, 2, 2, 2, 2, 2, 2, 2, 2, 2, 2, 2, 2, 2, 2, 2, 2, 2, 2, 2, 2, 2, 2, 2, 2, 2, 2, 2, 2, 2, 2, 2, 2, 2, 0, 0, 0, 0, 0, 0, 2, 0, 0, 0, 0, 0, 0, 0, 0, 0, 0, 0, 0, 0, 0, 0, 0, 0, 0, 0, 0, 0, 0, 0, 0, 0, 0, 0, 0, 0, 0, 0, 0, 0, 0, 0, 0, 0, 0, 0, 0, 0, 0, 0, 0, 0, 0, 0, 0, 0, 0, 0, 0, 0, 0, 0, 0, 0, 0, 0, 0, 2, 2, 2, 2, 2, 0, 0, 0, 0, 0, 0, 0, 0, 0, 0, 0, 0, 0, 0, 0, 2, 2, 2, 2, 2, 2, 2, 2, 2, 2, 2, 2, 2, 2, 2, 2, 2, 2, 2, 2, 2, 2, 2, 2, 2, 0, 0, 0, 0, 0, 0, 0, 0, 0, 0, 0, 0, 0, 0, 0, 2, 2, 2, 2, 2, 2, 2, 2, 2, 2, 2, 2, 2, 2, 2, 2, 2, 2, 2, 2, 2, 2, 2, 2, 2, 2, 2, 2, 2, 2, 2, 2, 2, 0, 0, 0, 0, 0, 0, 0, 2, 2, 2, 2, 2, 2, 2, 2, 2, 2, 2, 2, 2, 2, 0, 0, 0, 0, 0, 0, 2, 2, 2, 0, 0, 0, 0, 0, 0, 0, 0, 0, 0, 0, 0, 0, 0, 0, 0, 0, 0, 0, 0, 0, 0, 0, 0, 0, 0, 0, 0, 0, 0, 0, 0, 0, 0, 0, 0, 0, 0, 0, 0, 0, 0, 0, 0, 0, 0, 0, 0, 0, 0, 0, 0, 0, 0, 0, 0, 0, 0, 0, 0, 0, 0, 0, 0, 0, 0, 0, 0, 0, 0, 0, 0, 0, 0, 0, 0, 0, 0, 0, 0, 0, 0, 0, 0, 0, 0, 0, 0, 0, 0, 0, 0, 0, 0, 0, 0, 0, 2, 2, 2, 2, 2, 0, 0, 0, 0, 0, 0, 0, 0, 0, 0, 0, 0, 0, 0, 0, 2, 2, 2, 2, 2, 2, 2, 2, 2, 2, 2, 2, 2, 2, 2, 2, 2, 2, 2, 2, 2, 2, 2, 2, 2, 0, 0, 0, 0, 0, 0, 0, 0, 0, 0, 0, 0, 0, 0, 0, 2, 2, 2, 2, 2, 2, 2, 2, 2, 2, 2, 2, 2, 2, 2, 2, 2, 2, 2, 2, 2, 2, 2, 2, 2, 2, 2, 2, 2, 2, 2, 2, 2, 0, 0, 0, 0, 0, 0, 0, 2, 2, 2, 2, 2, 2, 2, 2, 2, 2, 2, 2, 2, 2, 0, 0, 0, 0, 0, 0, 2, 2, 2, 0, 0, 0, 0, 0, 0, 0, 0, 0, 0, 0, 0, 0, 0, 0, 0, 0, 0, 0, 0, 0, 0, 0, 0, 0, 0, 0, 0, 0, 0, 0, 2, 2, 2, 2, 2, 2, 2, 2, 2, 2, 2, 2, 2, 2, 1, 1, 1, 1, 1, 1, 1, 1, 1, 1, 1, 1, 1, 1, 1, 1, 1, 1, 1, 1, 1, 1, 1, 1, 1, 1, 1, 1, 1, 1, 1, 1, 1, 1, 1, 1, 1, 1, 1, 1, 1, 1, 1, 1, 1, 1, 1, 1, 1, 1, 1, 1, 1, 1, 1, 1, 1, 1, 1, 1, 1, 1, 1, 1, 1, 1, 1, 1, 1, 1, 1, 1])
me_cube_001.materials.append(mat_towerroof)
me_cube_001.materials.append(mat_towerwood1)
me_cube_001.materials.append(mat_towerpillar)
me_cube_001.use_remesh_preserve_volume = False
me_cube_001.use_remesh_preserve_attributes = False
me_cube_001.use_mirror_vertex_groups = False
me_cube_001.update()

# ---- objects
ob_cube = bpy.data.objects.new('Cube', me_cube_001)

# ---- transforms, parenting, visibility, modifiers, constraints
ob_cube.location = (-0.105, -0.6016, 1.007)
ob_cube.lineart.crease_threshold = 0.0

# ---- collection membership
col_collection_1.objects.link(ob_cube)

# ---- scene / render settings (as saved in the file)
scene.frame_start = 1; scene.frame_end = 250; scene.frame_set(1)
scene.render.engine = 'BLENDER_EEVEE_NEXT'
scene.render.resolution_percentage = 50
scene.render.dither_intensity = 0.0
scene.cycles.use_denoising = False
scene.cycles.samples = 10
scene.cycles.sampling_pattern = 'TABULATED_SOBOL'
scene.cycles.light_sampling_threshold = 0.0
scene.cycles.use_adaptive_sampling = False
scene.cycles.use_light_tree = False
scene.cycles.blur_glossy = 0.0
scene.cycles.pixel_filter_type = 'GAUSSIAN'
scene.cycles.sample_clamp_indirect = 0.0
scene.view_settings.view_transform = 'Standard'
bpy.context.view_layer.update()

# ---- added for rendering (the .blend has no active camera and no usable light): camera, sun
cam_auto = bpy.data.cameras.new('AutoCamera')
cam_auto.lens = 50.0
cam_auto.sensor_width = 36.0
cam_auto.clip_end = 1000.0
ob_auto_camera = bpy.data.objects.new('AutoCamera', cam_auto)
scene.collection.objects.link(ob_auto_camera)
ob_auto_camera.location = (24.8574, -30.4825, 28.5844)
ob_auto_camera.rotation_euler = (1.09748, -7.21219e-08, 0.694738)
scene.camera = ob_auto_camera
light_auto_sun = bpy.data.lights.new('AutoSun', 'SUN')
light_auto_sun.energy = 3.0
light_auto_sun.angle = 0.0523599
ob_auto_sun = bpy.data.objects.new('AutoSun', light_auto_sun)
scene.collection.objects.link(ob_auto_sun)
ob_auto_sun.rotation_euler = (0.872665, 0.174533, 0.523599)
bpy.context.view_layer.update()
